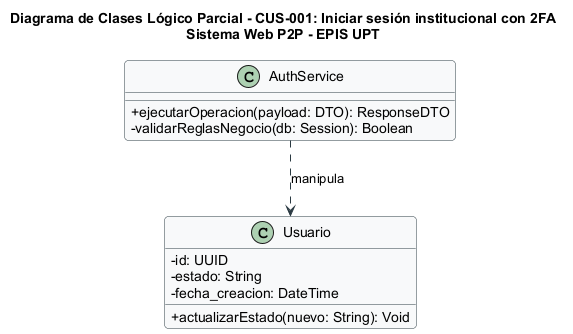

The diagram above was rendered by PlantUML. Its source (embedded in the PNG):
@startuml
title Diagrama de Clases Lógico Parcial - CUS-001: Iniciar sesión institucional con 2FA\nSistema Web P2P - EPIS UPT

skinparam classAttributeIconSize 0
skinparam shadowing false
skinparam roundcorner 8
skinparam defaultFontName Arial
skinparam fontSize 10

skinparam class {
    BackgroundColor #F8F9FA
    BorderColor #2B3A42
    ArrowColor #2B3A42
}

class "AuthService" as Controller {
  +ejecutarOperacion(payload: DTO): ResponseDTO
  -validarReglasNegocio(db: Session): Boolean
}

class "Usuario" as Entity {
  -id: UUID
  -estado: String
  -fecha_creacion: DateTime
  +actualizarEstado(nuevo: String): Void
}

Controller ..> Entity : manipula
@enduml